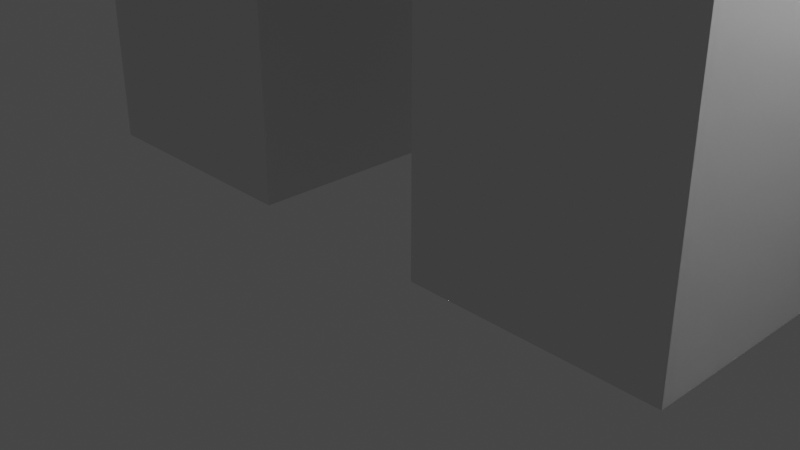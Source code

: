 # Source: Plundererstick.blend  (saved by Blender 2.91.10; exported with 4.5.12 LTS)
import bpy
from mathutils import Matrix  # noqa: F401  (used for matrix-valued properties, if any)

bpy.ops.wm.read_factory_settings(use_empty=True)
scene = bpy.context.scene
scene.name = 'Scene'

# ---- collections
col_collection = bpy.data.collections.new('Collection'); scene.collection.children.link(col_collection)

# ---- world
world_world = bpy.data.worlds.new('World'); scene.world = world_world
world_world.use_nodes = True; world_world.node_tree.nodes.clear()
_N = world_world.node_tree.nodes; _L = world_world.node_tree.links
n0 = _N.new('ShaderNodeOutputWorld'); n0.name = 'World Output'; n0.location = (300, 300)
n1 = _N.new('ShaderNodeBackground'); n1.name = 'Background'; n1.location = (10, 300)
n1.inputs[0].default_value = (0.05088, 0.05088, 0.05088, 1.0)
_L.new(n1.outputs[0], n0.inputs[0])
n0.is_active_output = True
world_world.color = (0.05088, 0.05088, 0.05088)
world_world.use_sun_shadow = False
world_world.sun_shadow_jitter_overblur = 0.0

# ---- cameras
cam_camera = bpy.data.cameras.new('Camera')
cam_camera.clip_end = 100.0
cam_camera.ortho_scale = 7.314

# ---- lights
light_light = bpy.data.lights.new('Light', 'POINT')
light_light.transmission_factor = 0.0
light_light.energy = 1000.0
light_light.shadow_soft_size = 0.1
light_light.shadow_maximum_resolution = 0.006
light_light.use_absolute_resolution = True

# ---- meshes
me_w_rfel = bpy.data.meshes.new('Würfel')
me_w_rfel.from_pydata([(0.0, -7.0, 0.0), (0.0, -7.0, 7.0), (0.0, 1.0, 0.0), (0.0, 1.0, 7.0), (8.0, -7.0, 0.0), (8.0, -7.0, 7.0), (8.0, 1.0, 0.0), (8.0, 1.0, 7.0)], [], [(0, 1, 3, 2), (2, 3, 7, 6), (6, 7, 5, 4), (4, 5, 1, 0), (2, 6, 4, 0), (7, 3, 1, 5)])
_uv = me_w_rfel.uv_layers.new(name='UV-Map')
_uv.uv.foreach_set('vector', [0.125, 0.8828, 0.125, 0.9375, 0.0625, 0.9375, 0.0625, 0.8828, 0.0625, 0.8828, 0.0625, 0.9375, 0.0, 0.9375, 0.0, 0.8828, 0.25, 0.8828, 0.25, 0.9375, 0.1875, 0.9375, 0.1875, 0.8828, 0.1875, 0.8828, 0.1875, 0.9375, 0.125, 0.9375, 0.125, 0.8828, 0.125, 0.9375, 0.125, 1.0, 0.1875, 1.0, 0.1875, 0.9375, 0.0625, 1.0, 0.0625, 0.9375, 0.125, 0.9375, 0.125, 1.0])
me_w_rfel.use_remesh_fix_poles = True
me_w_rfel.use_remesh_preserve_attributes = False
me_w_rfel.use_mirror_vertex_groups = False
me_w_rfel.update()
me_w_rfel_001 = bpy.data.meshes.new('Würfel.001')
me_w_rfel_001.from_pydata([(2.0, -8.0, -5.0), (2.0, -8.0, 7.0), (2.0, 2.0, -5.0), (2.0, 2.0, 7.0), (6.0, -8.0, -5.0), (6.0, -8.0, 7.0), (6.0, 2.0, -5.0), (6.0, 2.0, 7.0)], [], [(0, 1, 3, 2), (2, 3, 7, 6), (6, 7, 5, 4), (4, 5, 1, 0), (2, 6, 4, 0), (7, 3, 1, 5)])
_uv = me_w_rfel_001.uv_layers.new(name='UV-Map')
_uv.uv.foreach_set('vector', [0.1094, 0.7578, 0.1094, 0.8516, 0.03125, 0.8516, 0.03125, 0.7578, 0.03125, 0.7578, 0.03125, 0.8516, 0.0, 0.8516, 0.0, 0.7578, 0.2188, 0.7578, 0.2188, 0.8516, 0.1406, 0.8516, 0.1406, 0.7578, 0.1406, 0.7578, 0.1406, 0.8516, 0.1094, 0.8516, 0.1094, 0.7578, 0.1094, 0.8516, 0.1094, 0.8828, 0.1875, 0.8828, 0.1875, 0.8516, 0.03125, 0.8828, 0.03125, 0.8516, 0.1094, 0.8516, 0.1094, 0.8828])
me_w_rfel_001.use_remesh_fix_poles = True
me_w_rfel_001.use_remesh_preserve_attributes = False
me_w_rfel_001.use_mirror_vertex_groups = False
me_w_rfel_001.update()
me_w_rfel_002 = bpy.data.meshes.new('Würfel.002')
me_w_rfel_002.from_pydata([(2.0, -9.0, -7.0), (2.0, -9.0, 7.0), (2.0, -4.0, -7.0), (2.0, -4.0, 7.0), (6.0, -9.0, -7.0), (6.0, -9.0, 7.0), (6.0, -4.0, -7.0), (6.0, -4.0, 7.0)], [], [(0, 1, 3, 2), (2, 3, 7, 6), (6, 7, 5, 4), (4, 5, 1, 0), (2, 6, 4, 0), (7, 3, 1, 5)])
_uv = me_w_rfel_002.uv_layers.new(name='UV-Map')
_uv.uv.foreach_set('vector', [0.2109, 0.5938, 0.2109, 0.7031, 0.1719, 0.7031, 0.1719, 0.5938, 0.1719, 0.5938, 0.1719, 0.7031, 0.1406, 0.7031, 0.1406, 0.5938, 0.2812, 0.5938, 0.2812, 0.7031, 0.2422, 0.7031, 0.2422, 0.5938, 0.2422, 0.5938, 0.2422, 0.7031, 0.2109, 0.7031, 0.2109, 0.5938, 0.2109, 0.7031, 0.2109, 0.7344, 0.25, 0.7344, 0.25, 0.7031, 0.1719, 0.7344, 0.1719, 0.7031, 0.2109, 0.7031, 0.2109, 0.7344])
me_w_rfel_002.use_remesh_fix_poles = True
me_w_rfel_002.use_remesh_preserve_attributes = False
me_w_rfel_002.use_mirror_vertex_groups = False
me_w_rfel_002.update()
me_w_rfel_003 = bpy.data.meshes.new('Würfel.003')
me_w_rfel_003.from_pydata([(2.0, -9.0, -7.0), (2.0, -9.0, 7.0), (2.0, -4.0, -7.0), (2.0, -4.0, 7.0), (6.0, -9.0, -7.0), (6.0, -9.0, 7.0), (6.0, -4.0, -7.0), (6.0, -4.0, 7.0)], [], [(0, 1, 3, 2), (2, 3, 7, 6), (6, 7, 5, 4), (4, 5, 1, 0), (2, 6, 4, 0), (7, 3, 1, 5)])
_uv = me_w_rfel_003.uv_layers.new(name='UV-Map')
_uv.uv.foreach_set('vector', [0.07031, 0.5938, 0.07031, 0.7031, 0.03125, 0.7031, 0.03125, 0.5938, 0.03125, 0.5938, 0.03125, 0.7031, 0.0, 0.7031, 0.0, 0.5938, 0.1406, 0.5938, 0.1406, 0.7031, 0.1016, 0.7031, 0.1016, 0.5938, 0.1016, 0.5938, 0.1016, 0.7031, 0.07031, 0.7031, 0.07031, 0.5938, 0.07031, 0.7031, 0.07031, 0.7344, 0.1094, 0.7344, 0.1094, 0.7031, 0.03125, 0.7344, 0.03125, 0.7031, 0.07031, 0.7031, 0.07031, 0.7344])
me_w_rfel_003.use_remesh_fix_poles = True
me_w_rfel_003.use_remesh_preserve_attributes = False
me_w_rfel_003.use_mirror_vertex_groups = False
me_w_rfel_003.update()
me_w_rfel_004 = bpy.data.meshes.new('Würfel.004')
me_w_rfel_004.from_pydata([(2.0, -9.0, -6.0), (2.0, -9.0, 7.0), (2.0, -5.0, -6.0), (2.0, -5.0, 7.0), (6.0, -9.0, -6.0), (6.0, -9.0, 7.0), (6.0, -5.0, -6.0), (6.0, -5.0, 7.0)], [], [(0, 1, 3, 2), (2, 3, 7, 6), (6, 7, 5, 4), (4, 5, 1, 0), (2, 6, 4, 0), (7, 3, 1, 5)])
_uv = me_w_rfel_004.uv_layers.new(name='UV-Map')
_uv.uv.foreach_set('vector', [0.3438, 0.8672, 0.3438, 0.9688, 0.3125, 0.9688, 0.3125, 0.8672, 0.3125, 0.8672, 0.3125, 0.9688, 0.2812, 0.9688, 0.2812, 0.8672, 0.4062, 0.8672, 0.4062, 0.9688, 0.375, 0.9688, 0.375, 0.8672, 0.375, 0.8672, 0.375, 0.9688, 0.3438, 0.9688, 0.3438, 0.8672, 0.3438, 0.9688, 0.3438, 1.0, 0.375, 1.0, 0.375, 0.9688, 0.3125, 1.0, 0.3125, 0.9688, 0.3438, 0.9688, 0.3438, 1.0])
me_w_rfel_004.use_remesh_fix_poles = True
me_w_rfel_004.use_remesh_preserve_attributes = False
me_w_rfel_004.use_mirror_vertex_groups = False
me_w_rfel_004.update()
me_w_rfel_005 = bpy.data.meshes.new('Würfel.005')
me_w_rfel_005.from_pydata([(2.0, -9.0, -6.0), (2.0, -9.0, 7.0), (2.0, -5.0, -6.0), (2.0, -5.0, 7.0), (6.0, -9.0, -6.0), (6.0, -9.0, 7.0), (6.0, -5.0, -6.0), (6.0, -5.0, 7.0)], [], [(0, 1, 3, 2), (2, 3, 7, 6), (6, 7, 5, 4), (4, 5, 1, 0), (2, 6, 4, 0), (7, 3, 1, 5)])
_uv = me_w_rfel_005.uv_layers.new(name='UV-Map')
_uv.uv.foreach_set('vector', [0.3438, 0.5859, 0.3438, 0.6875, 0.3125, 0.6875, 0.3125, 0.5859, 0.3125, 0.5859, 0.3125, 0.6875, 0.2812, 0.6875, 0.2812, 0.5859, 0.4062, 0.5859, 0.4062, 0.6875, 0.375, 0.6875, 0.375, 0.5859, 0.375, 0.5859, 0.375, 0.6875, 0.3438, 0.6875, 0.3438, 0.5859, 0.3438, 0.6875, 0.3438, 0.7188, 0.375, 0.7188, 0.375, 0.6875, 0.3125, 0.7188, 0.3125, 0.6875, 0.3438, 0.6875, 0.3438, 0.7188])
me_w_rfel_005.use_remesh_fix_poles = True
me_w_rfel_005.use_remesh_preserve_attributes = False
me_w_rfel_005.use_mirror_vertex_groups = False
me_w_rfel_005.update()
me_w_rfel_006 = bpy.data.meshes.new('Würfel.006')
me_w_rfel_006.from_pydata([(-7.0, -1.0, 0.0), (-7.0, -1.0, 2.0), (-7.0, 1.0, 0.0), (-7.0, 1.0, 2.0), (25.0, -1.0, 0.0), (25.0, -1.0, 2.0), (25.0, 1.0, 0.0), (25.0, 1.0, 2.0)], [], [(0, 1, 3, 2), (2, 3, 7, 6), (6, 7, 5, 4), (4, 5, 1, 0), (2, 6, 4, 0), (7, 3, 1, 5)])
_uv = me_w_rfel_006.uv_layers.new(name='UV-Map')
_uv.uv.foreach_set('vector', [0.2656, 0.7344, 0.2656, 0.75, 0.25, 0.75, 0.25, 0.7344, 0.25, 0.7344, 0.25, 0.75, 0.0, 0.75, 0.0, 0.7344, 0.5312, 0.7344, 0.5312, 0.75, 0.5156, 0.75, 0.5156, 0.7344, 0.5156, 0.7344, 0.5156, 0.75, 0.2656, 0.75, 0.2656, 0.7344, 0.2656, 0.75, 0.2656, 1.0, 0.2812, 1.0, 0.2812, 0.75, 0.25, 1.0, 0.25, 0.75, 0.2656, 0.75, 0.2656, 1.0])
me_w_rfel_006.use_remesh_fix_poles = True
me_w_rfel_006.use_remesh_preserve_attributes = False
me_w_rfel_006.use_mirror_vertex_groups = False
me_w_rfel_006.update()
me_w_rfel_007 = bpy.data.meshes.new('Würfel.007')
me_w_rfel_007.from_pydata([(0.0, -1.0, -14.0), (0.0, -1.0, 2.0), (0.0, 1.0, -14.0), (0.0, 1.0, 2.0), (2.0, -1.0, -14.0), (2.0, -1.0, 2.0), (2.0, 1.0, -14.0), (2.0, 1.0, 2.0)], [], [(0, 1, 3, 2), (2, 3, 7, 6), (6, 7, 5, 4), (4, 5, 1, 0), (2, 6, 4, 0), (7, 3, 1, 5)])
_uv = me_w_rfel_007.uv_layers.new(name='UV-Map')
_uv.uv.foreach_set('vector', [0.4219, 0.4609, 0.4219, 0.5859, 0.4062, 0.5859, 0.4062, 0.4609, 0.4062, 0.4609, 0.4062, 0.5859, 0.3906, 0.5859, 0.3906, 0.4609, 0.4531, 0.4609, 0.4531, 0.5859, 0.4375, 0.5859, 0.4375, 0.4609, 0.4375, 0.4609, 0.4375, 0.5859, 0.4219, 0.5859, 0.4219, 0.4609, 0.4219, 0.5859, 0.4219, 0.6016, 0.4375, 0.6016, 0.4375, 0.5859, 0.4062, 0.6016, 0.4062, 0.5859, 0.4219, 0.5859, 0.4219, 0.6016])
me_w_rfel_007.use_remesh_fix_poles = True
me_w_rfel_007.use_remesh_preserve_attributes = False
me_w_rfel_007.use_mirror_vertex_groups = False
me_w_rfel_007.update()

# ---- objects
ob_cube_001 = bpy.data.objects.new('cube.001', me_w_rfel)
ob_cube_002 = bpy.data.objects.new('cube.002', me_w_rfel_001)
ob_cube_003 = bpy.data.objects.new('cube.003', me_w_rfel_002)
ob_cube_004 = bpy.data.objects.new('cube.004', me_w_rfel_003)
ob_cube_005 = bpy.data.objects.new('cube.005', me_w_rfel_004)
ob_cube_006 = bpy.data.objects.new('cube.006', me_w_rfel_005)
ob_cube_007 = bpy.data.objects.new('cube.007', me_w_rfel_006)
ob_cube = bpy.data.objects.new('cube', me_w_rfel_007)
ob_light = bpy.data.objects.new('Light', light_light)
ob_camera = bpy.data.objects.new('Camera', cam_camera)

# ---- transforms, parenting, visibility, modifiers, constraints
ob_cube_001.location = (1.587, 2.332, 13.52)
ob_cube_001.rotation_euler = (0.0, -0.0, -1.57)
ob_cube_001.scale = (0.5397, 0.5397, 0.5397)
ob_cube_001.lineart.crease_threshold = 0.0
ob_cube_002.location = (1.587, 2.425, 9.742)
ob_cube_002.rotation_euler = (0.0, -0.0, -1.57)
ob_cube_002.scale = (0.5596, 0.5596, 0.5596)
ob_cube_002.lineart.crease_threshold = 0.0
ob_cube_003.location = (1.048, 2.436, 3.805)
ob_cube_003.rotation_euler = (0.0, -0.0, -1.57)
ob_cube_003.scale = (0.5397, 0.5397, 0.5397)
ob_cube_003.lineart.crease_threshold = 0.0
ob_cube_004.location = (5.905, 2.399, 3.805)
ob_cube_004.rotation_euler = (0.0, -0.0, -1.57)
ob_cube_004.scale = (0.5397, 0.5397, 0.5397)
ob_cube_004.lineart.crease_threshold = 0.0
ob_cube_005.location = (7.473, 2.187, 10.71)
ob_cube_005.rotation_euler = (0.1838, -0.0001068, -1.57)
ob_cube_005.scale = (0.5397, 0.5397, 0.5397)
ob_cube_005.lineart.crease_threshold = 0.0
ob_cube_006.location = (0.146, 2.183, 9.283)
ob_cube_006.rotation_euler = (-0.1963, 0.000114, -1.57)
ob_cube_006.scale = (0.5397, 0.5397, 0.5397)
ob_cube_006.lineart.crease_threshold = 0.0
ob_cube_007.location = (-4.387, 5.772, 6.1)
ob_cube_007.rotation_euler = (0.0, -0.0, -1.57)
ob_cube_007.scale = (0.5397, 0.5397, 0.5397)
ob_cube_007.lineart.crease_threshold = 0.0
ob_cube.location = (-0.02946, -1.987, 15.68)
ob_cube.rotation_euler = (0.0, -0.0, -1.57)
ob_cube.scale = (0.5397, 0.5397, 0.5397)
ob_cube.lineart.crease_threshold = 0.0
ob_light.location = (4.076, 1.005, 5.904)
ob_light.rotation_euler = (0.6503, 0.05522, 1.866)
ob_light.lock_rotations_4d = False
ob_light.empty_display_type = 'ARROWS'
ob_light.color = (0.0, 0.0, 0.0, 0.0)
ob_light.lineart.crease_threshold = 0.0
ob_camera.location = (7.359, -6.926, 4.958)
ob_camera.rotation_euler = (1.109, 0.0, 0.8149)
ob_camera.lock_rotations_4d = False
ob_camera.empty_display_type = 'ARROWS'
ob_camera.color = (0.0, 0.0, 0.0, 0.0)
ob_camera.display_type = 'WIRE'
ob_camera.lineart.crease_threshold = 0.0

# ---- collection membership
scene.collection.objects.link(ob_cube_001)
scene.collection.objects.link(ob_cube_002)
scene.collection.objects.link(ob_cube_003)
scene.collection.objects.link(ob_cube_004)
scene.collection.objects.link(ob_cube_005)
scene.collection.objects.link(ob_cube_006)
scene.collection.objects.link(ob_cube_007)
scene.collection.objects.link(ob_cube)
col_collection.objects.link(ob_light)
col_collection.objects.link(ob_camera)

# ---- scene / render settings (as saved in the file)
scene.camera = ob_camera
scene.frame_start = 1; scene.frame_end = 250; scene.frame_set(1)
scene.render.engine = 'BLENDER_EEVEE_NEXT'
scene.cycles.use_denoising = False
scene.cycles.samples = 128
scene.cycles.sampling_pattern = 'TABULATED_SOBOL'
scene.cycles.use_adaptive_sampling = False
scene.cycles.use_light_tree = False
scene.view_settings.view_transform = 'Filmic'
bpy.context.view_layer.update()
